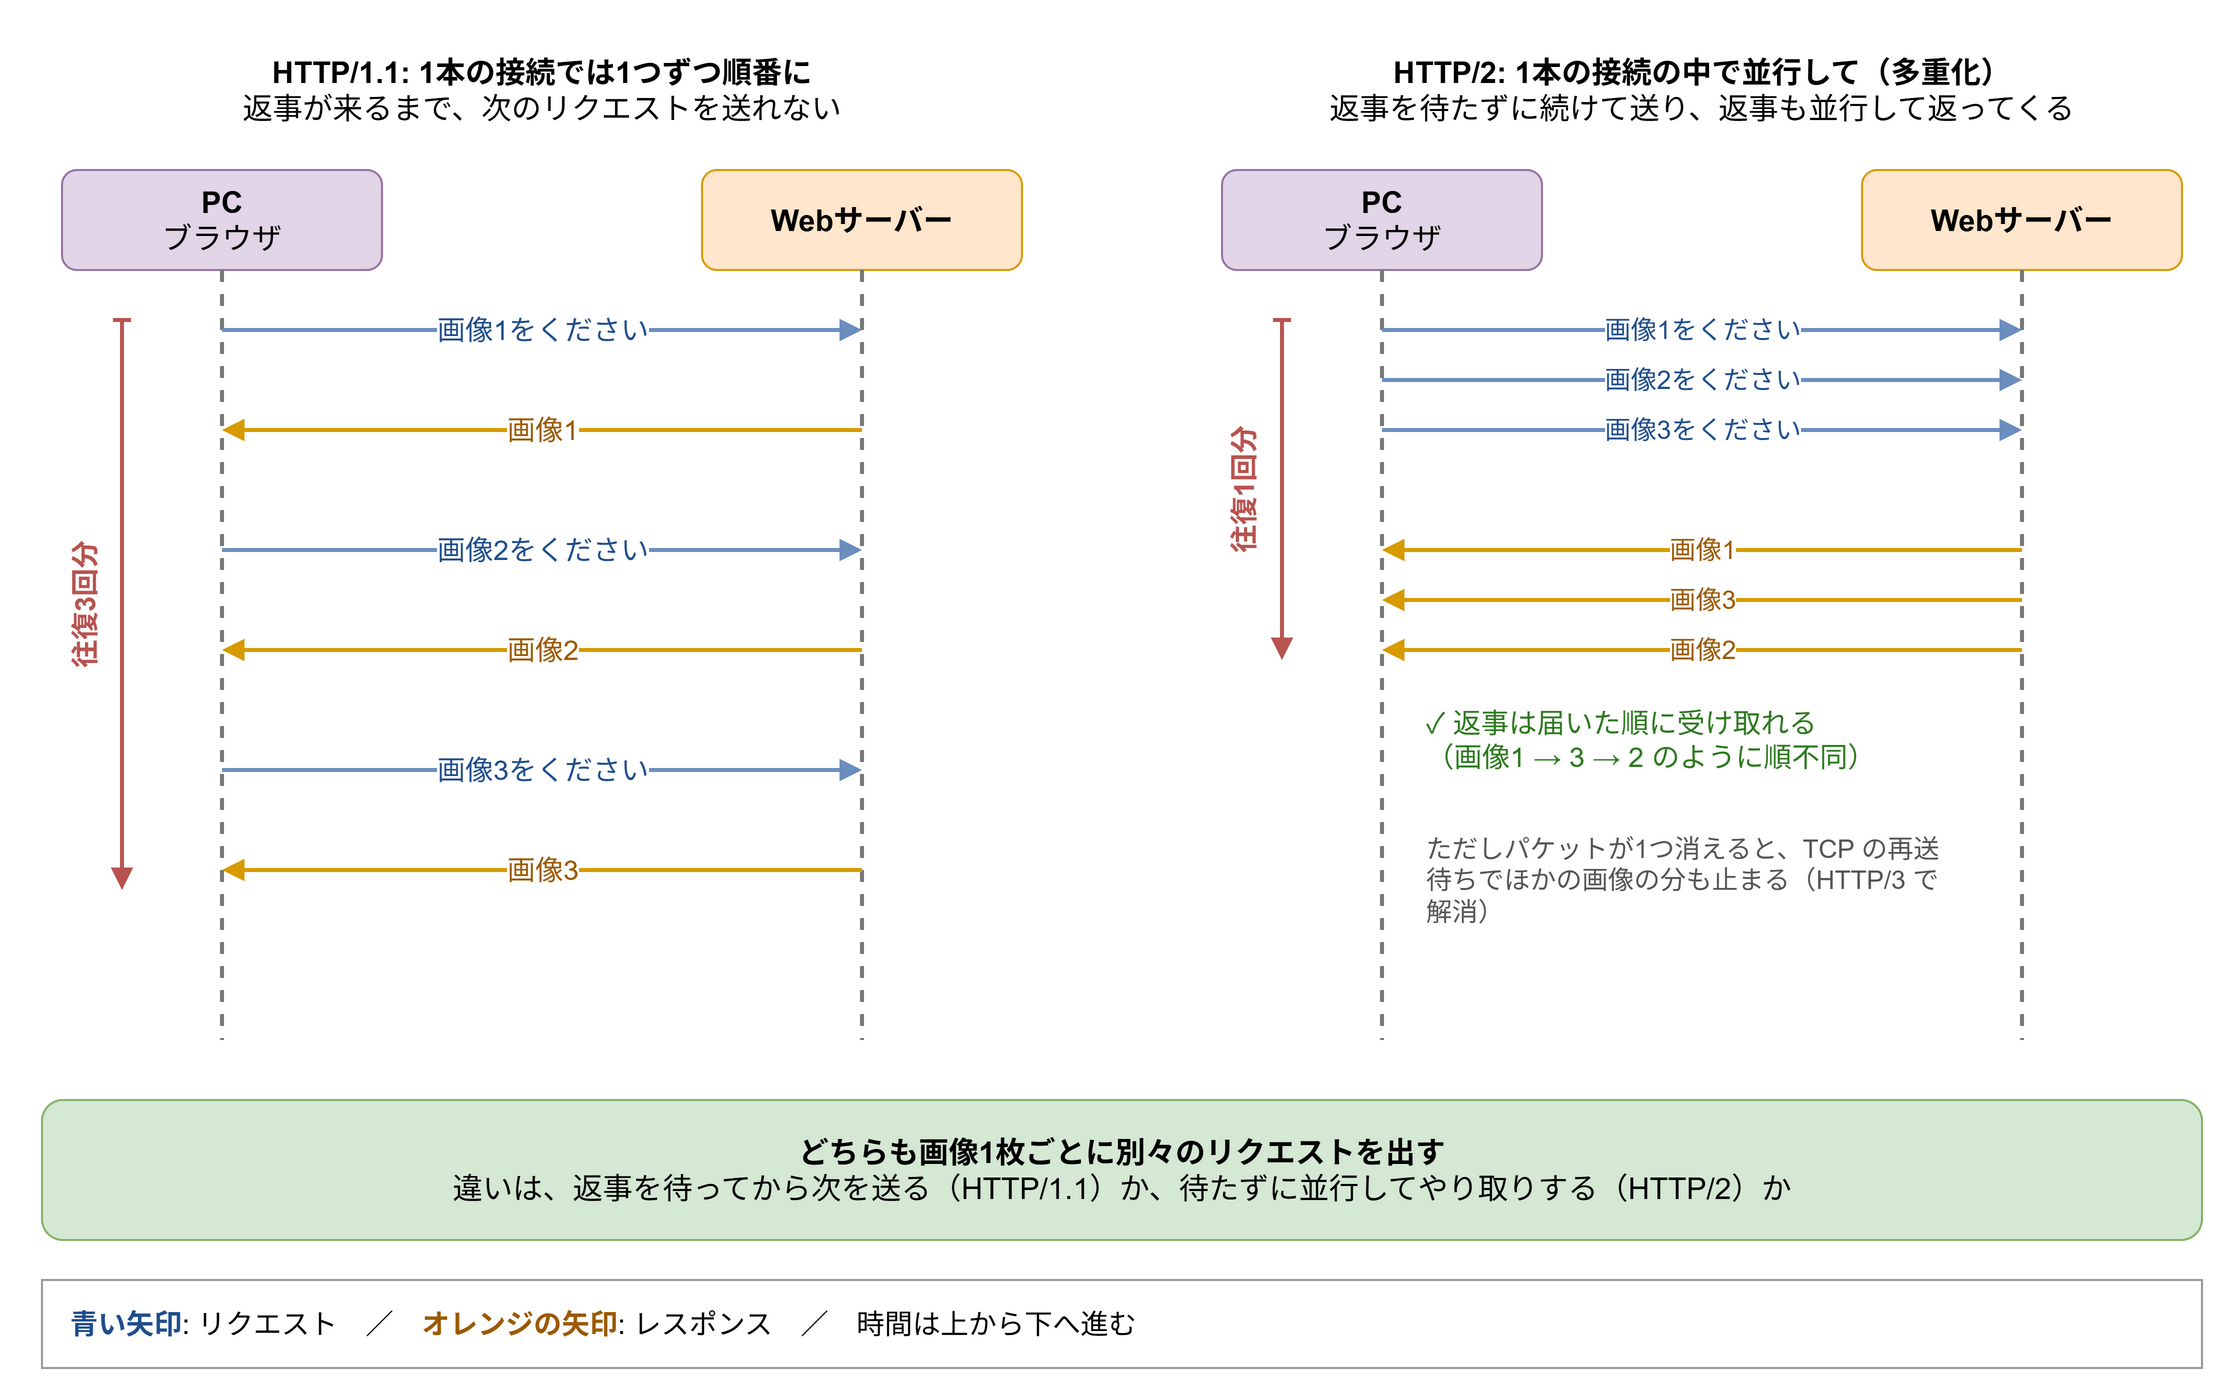

The diagram above was exported from draw.io. Its source (the exported page's mxGraphModel, read from the mxfile embedded in the PNG):
<mxGraphModel grid="1" gridSize="10" page="1" pageWidth="1200" pageHeight="720" background="#ffffff">
  <root>
    <mxCell id="0" />
    <mxCell id="1" parent="0" />
    <mxCell id="c1" value="&lt;b&gt;HTTP/1.1: 1本の接続では1つずつ順番に&lt;/b&gt;&lt;br&gt;返事が来るまで、次のリクエストを送れない" style="text;html=1;whiteSpace=wrap;verticalAlign=middle;fontSize=15;align=center;" vertex="1" parent="1">
      <mxGeometry x="60" y="20" width="500" height="50" as="geometry" />
    </mxCell>
    <mxCell id="c2" value="&lt;b&gt;PC&lt;/b&gt;&lt;br&gt;ブラウザ" style="rounded=1;whiteSpace=wrap;html=1;fontSize=15;fillColor=#e1d5e7;strokeColor=#9673a6;" vertex="1" parent="1">
      <mxGeometry x="70" y="85" width="160" height="50" as="geometry" />
    </mxCell>
    <mxCell id="c3" value="&lt;b&gt;Webサーバー&lt;/b&gt;" style="rounded=1;whiteSpace=wrap;html=1;fontSize=15;fillColor=#ffe6cc;strokeColor=#d79b00;" vertex="1" parent="1">
      <mxGeometry x="390" y="85" width="160" height="50" as="geometry" />
    </mxCell>
    <mxCell id="c4" value="" style="endArrow=none;html=1;dashed=1;strokeWidth=2;strokeColor=#777777;" edge="1" parent="1">
      <mxGeometry relative="1" as="geometry">
        <mxPoint x="150" y="135" as="sourcePoint" />
        <mxPoint x="150" y="520" as="targetPoint" />
      </mxGeometry>
    </mxCell>
    <mxCell id="c5" value="" style="endArrow=none;html=1;dashed=1;strokeWidth=2;strokeColor=#777777;" edge="1" parent="1">
      <mxGeometry relative="1" as="geometry">
        <mxPoint x="470" y="135" as="sourcePoint" />
        <mxPoint x="470" y="520" as="targetPoint" />
      </mxGeometry>
    </mxCell>
    <mxCell id="c6" value="画像1をください" style="endArrow=block;endFill=1;html=1;strokeWidth=2;strokeColor=#6c8ebf;fontColor=#1f4e8c;fontSize=14;labelBackgroundColor=#ffffff;" edge="1" parent="1">
      <mxGeometry relative="1" as="geometry">
        <mxPoint x="150" y="165" as="sourcePoint" />
        <mxPoint x="470" y="165" as="targetPoint" />
      </mxGeometry>
    </mxCell>
    <mxCell id="c7" value="画像1" style="endArrow=block;endFill=1;html=1;strokeWidth=2;strokeColor=#d79b00;fontColor=#9c5a00;fontSize=14;labelBackgroundColor=#ffffff;" edge="1" parent="1">
      <mxGeometry relative="1" as="geometry">
        <mxPoint x="470" y="215" as="sourcePoint" />
        <mxPoint x="150" y="215" as="targetPoint" />
      </mxGeometry>
    </mxCell>
    <mxCell id="c8" value="画像2をください" style="endArrow=block;endFill=1;html=1;strokeWidth=2;strokeColor=#6c8ebf;fontColor=#1f4e8c;fontSize=14;labelBackgroundColor=#ffffff;" edge="1" parent="1">
      <mxGeometry relative="1" as="geometry">
        <mxPoint x="150" y="275" as="sourcePoint" />
        <mxPoint x="470" y="275" as="targetPoint" />
      </mxGeometry>
    </mxCell>
    <mxCell id="c9" value="画像2" style="endArrow=block;endFill=1;html=1;strokeWidth=2;strokeColor=#d79b00;fontColor=#9c5a00;fontSize=14;labelBackgroundColor=#ffffff;" edge="1" parent="1">
      <mxGeometry relative="1" as="geometry">
        <mxPoint x="470" y="325" as="sourcePoint" />
        <mxPoint x="150" y="325" as="targetPoint" />
      </mxGeometry>
    </mxCell>
    <mxCell id="c10" value="画像3をください" style="endArrow=block;endFill=1;html=1;strokeWidth=2;strokeColor=#6c8ebf;fontColor=#1f4e8c;fontSize=14;labelBackgroundColor=#ffffff;" edge="1" parent="1">
      <mxGeometry relative="1" as="geometry">
        <mxPoint x="150" y="385" as="sourcePoint" />
        <mxPoint x="470" y="385" as="targetPoint" />
      </mxGeometry>
    </mxCell>
    <mxCell id="c11" value="画像3" style="endArrow=block;endFill=1;html=1;strokeWidth=2;strokeColor=#d79b00;fontColor=#9c5a00;fontSize=14;labelBackgroundColor=#ffffff;" edge="1" parent="1">
      <mxGeometry relative="1" as="geometry">
        <mxPoint x="470" y="435" as="sourcePoint" />
        <mxPoint x="150" y="435" as="targetPoint" />
      </mxGeometry>
    </mxCell>
    <mxCell id="c12" value="" style="endArrow=block;endFill=1;startArrow=baseDash;startFill=0;html=1;strokeWidth=2;strokeColor=#b85450;" edge="1" parent="1">
      <mxGeometry relative="1" as="geometry">
        <mxPoint x="100" y="160" as="sourcePoint" />
        <mxPoint x="100" y="445" as="targetPoint" />
      </mxGeometry>
    </mxCell>
    <mxCell id="c13" value="往復3回分" style="text;html=1;align=center;verticalAlign=middle;horizontal=0;fontSize=14;fontColor=#b85450;fontStyle=1;" vertex="1" parent="1">
      <mxGeometry x="68" y="160" width="26" height="285" as="geometry" />
    </mxCell>
    <mxCell id="c14" value="&lt;b&gt;HTTP/2: 1本の接続の中で並行して（多重化）&lt;/b&gt;&lt;br&gt;返事を待たずに続けて送り、返事も並行して返ってくる" style="text;html=1;whiteSpace=wrap;verticalAlign=middle;fontSize=15;align=center;" vertex="1" parent="1">
      <mxGeometry x="640" y="20" width="500" height="50" as="geometry" />
    </mxCell>
    <mxCell id="c15" value="&lt;b&gt;PC&lt;/b&gt;&lt;br&gt;ブラウザ" style="rounded=1;whiteSpace=wrap;html=1;fontSize=15;fillColor=#e1d5e7;strokeColor=#9673a6;" vertex="1" parent="1">
      <mxGeometry x="650" y="85" width="160" height="50" as="geometry" />
    </mxCell>
    <mxCell id="c16" value="&lt;b&gt;Webサーバー&lt;/b&gt;" style="rounded=1;whiteSpace=wrap;html=1;fontSize=15;fillColor=#ffe6cc;strokeColor=#d79b00;" vertex="1" parent="1">
      <mxGeometry x="970" y="85" width="160" height="50" as="geometry" />
    </mxCell>
    <mxCell id="c17" value="" style="endArrow=none;html=1;dashed=1;strokeWidth=2;strokeColor=#777777;" edge="1" parent="1">
      <mxGeometry relative="1" as="geometry">
        <mxPoint x="730" y="135" as="sourcePoint" />
        <mxPoint x="730" y="520" as="targetPoint" />
      </mxGeometry>
    </mxCell>
    <mxCell id="c18" value="" style="endArrow=none;html=1;dashed=1;strokeWidth=2;strokeColor=#777777;" edge="1" parent="1">
      <mxGeometry relative="1" as="geometry">
        <mxPoint x="1050" y="135" as="sourcePoint" />
        <mxPoint x="1050" y="520" as="targetPoint" />
      </mxGeometry>
    </mxCell>
    <mxCell id="c19" value="画像1をください" style="endArrow=block;endFill=1;html=1;strokeWidth=2;strokeColor=#6c8ebf;fontColor=#1f4e8c;fontSize=14;labelBackgroundColor=#ffffff;fontSize=13;" edge="1" parent="1">
      <mxGeometry relative="1" as="geometry">
        <mxPoint x="730" y="165" as="sourcePoint" />
        <mxPoint x="1050" y="165" as="targetPoint" />
      </mxGeometry>
    </mxCell>
    <mxCell id="c20" value="画像2をください" style="endArrow=block;endFill=1;html=1;strokeWidth=2;strokeColor=#6c8ebf;fontColor=#1f4e8c;fontSize=14;labelBackgroundColor=#ffffff;fontSize=13;" edge="1" parent="1">
      <mxGeometry relative="1" as="geometry">
        <mxPoint x="730" y="190" as="sourcePoint" />
        <mxPoint x="1050" y="190" as="targetPoint" />
      </mxGeometry>
    </mxCell>
    <mxCell id="c21" value="画像3をください" style="endArrow=block;endFill=1;html=1;strokeWidth=2;strokeColor=#6c8ebf;fontColor=#1f4e8c;fontSize=14;labelBackgroundColor=#ffffff;fontSize=13;" edge="1" parent="1">
      <mxGeometry relative="1" as="geometry">
        <mxPoint x="730" y="215" as="sourcePoint" />
        <mxPoint x="1050" y="215" as="targetPoint" />
      </mxGeometry>
    </mxCell>
    <mxCell id="c22" value="画像1" style="endArrow=block;endFill=1;html=1;strokeWidth=2;strokeColor=#d79b00;fontColor=#9c5a00;fontSize=14;labelBackgroundColor=#ffffff;fontSize=13;" edge="1" parent="1">
      <mxGeometry relative="1" as="geometry">
        <mxPoint x="1050" y="275" as="sourcePoint" />
        <mxPoint x="730" y="275" as="targetPoint" />
      </mxGeometry>
    </mxCell>
    <mxCell id="c23" value="画像3" style="endArrow=block;endFill=1;html=1;strokeWidth=2;strokeColor=#d79b00;fontColor=#9c5a00;fontSize=14;labelBackgroundColor=#ffffff;fontSize=13;" edge="1" parent="1">
      <mxGeometry relative="1" as="geometry">
        <mxPoint x="1050" y="300" as="sourcePoint" />
        <mxPoint x="730" y="300" as="targetPoint" />
      </mxGeometry>
    </mxCell>
    <mxCell id="c24" value="画像2" style="endArrow=block;endFill=1;html=1;strokeWidth=2;strokeColor=#d79b00;fontColor=#9c5a00;fontSize=14;labelBackgroundColor=#ffffff;fontSize=13;" edge="1" parent="1">
      <mxGeometry relative="1" as="geometry">
        <mxPoint x="1050" y="325" as="sourcePoint" />
        <mxPoint x="730" y="325" as="targetPoint" />
      </mxGeometry>
    </mxCell>
    <mxCell id="c25" value="" style="endArrow=block;endFill=1;startArrow=baseDash;startFill=0;html=1;strokeWidth=2;strokeColor=#b85450;" edge="1" parent="1">
      <mxGeometry relative="1" as="geometry">
        <mxPoint x="680" y="160" as="sourcePoint" />
        <mxPoint x="680" y="330" as="targetPoint" />
      </mxGeometry>
    </mxCell>
    <mxCell id="c26" value="往復1回分" style="text;html=1;align=center;verticalAlign=middle;horizontal=0;fontSize=14;fontColor=#b85450;fontStyle=1;" vertex="1" parent="1">
      <mxGeometry x="648" y="160" width="26" height="170" as="geometry" />
    </mxCell>
    <mxCell id="c27" value="✓ 返事は届いた順に受け取れる&lt;br&gt;（画像1 → 3 → 2 のように順不同）" style="text;html=1;whiteSpace=wrap;verticalAlign=middle;fontSize=15;align=left;fontSize=14;fontColor=#2d7a1f;" vertex="1" parent="1">
      <mxGeometry x="750" y="345" width="300" height="50" as="geometry" />
    </mxCell>
    <mxCell id="c28" value="ただしパケットが1つ消えると、TCP の再送待ちでほかの画像の分も止まる（HTTP/3 で解消）" style="text;html=1;whiteSpace=wrap;verticalAlign=middle;fontSize=15;align=left;fontSize=13;fontColor=#555555;" vertex="1" parent="1">
      <mxGeometry x="750" y="405" width="270" height="70" as="geometry" />
    </mxCell>
    <mxCell id="c29" value="&lt;b&gt;どちらも画像1枚ごとに別々のリクエストを出す&lt;/b&gt;&lt;br&gt;違いは、返事を待ってから次を送る（HTTP/1.1）か、待たずに並行してやり取りする（HTTP/2）か" style="rounded=1;whiteSpace=wrap;html=1;fontSize=15;fillColor=#d5e8d4;strokeColor=#82b366;" vertex="1" parent="1">
      <mxGeometry x="60" y="550" width="1080" height="70" as="geometry" />
    </mxCell>
    <mxCell id="c30" value="&lt;b style=&quot;color:#1f4e8c&quot;&gt;青い矢印&lt;/b&gt;: リクエスト　／　&lt;b style=&quot;color:#9c5a00&quot;&gt;オレンジの矢印&lt;/b&gt;: レスポンス　／　時間は上から下へ進む" style="rounded=0;whiteSpace=wrap;html=1;fillColor=#ffffff;strokeColor=#999999;fontSize=14;align=left;spacingLeft=12;" vertex="1" parent="1">
      <mxGeometry x="60" y="640" width="1080" height="44" as="geometry" />
    </mxCell>
  </root>
</mxGraphModel>